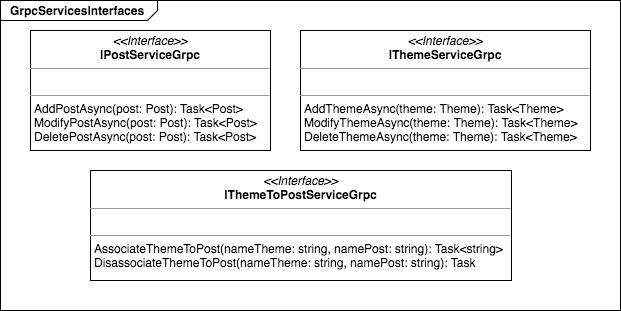

The diagram above was exported from draw.io. Its source (the exported page's mxGraphModel, read from the mxfile embedded in the PNG):
<mxGraphModel dx="946" dy="462" grid="1" gridSize="10" guides="1" tooltips="1" connect="1" arrows="1" fold="1" page="1" pageScale="1" pageWidth="827" pageHeight="1169" math="0" shadow="0">
  <root>
    <mxCell id="0" />
    <mxCell id="1" parent="0" />
    <mxCell id="uYykc7esFL5DBvzcbpMe-9" value="&lt;p style=&quot;margin: 0px ; margin-top: 4px ; margin-left: 10px ; text-align: left&quot;&gt;&lt;b&gt;GrpcServicesInterfaces&lt;/b&gt;&lt;/p&gt;&lt;p style=&quot;margin: 0px ; margin-top: 4px ; margin-left: 10px ; text-align: left&quot;&gt;&lt;b&gt;&lt;br&gt;&lt;/b&gt;&lt;/p&gt;" style="html=1;shape=mxgraph.sysml.package;align=left;spacingLeft=5;verticalAlign=top;spacingTop=-3;labelX=157;html=1;overflow=fill;" vertex="1" parent="1">
      <mxGeometry x="100" y="120" width="620" height="310" as="geometry" />
    </mxCell>
    <mxCell id="uYykc7esFL5DBvzcbpMe-5" value="&lt;p style=&quot;margin: 0px ; margin-top: 4px ; text-align: center&quot;&gt;&lt;i&gt;&amp;lt;&amp;lt;Interface&amp;gt;&amp;gt;&lt;/i&gt;&lt;br&gt;&lt;b&gt;IPostServiceGrpc&lt;/b&gt;&lt;/p&gt;&lt;hr size=&quot;1&quot;&gt;&lt;p style=&quot;margin: 0px ; margin-left: 4px&quot;&gt;&lt;br&gt;&lt;/p&gt;&lt;hr size=&quot;1&quot;&gt;&lt;p style=&quot;margin: 0px ; margin-left: 4px&quot;&gt;AddPostAsync(post: Post): Task&amp;lt;Post&amp;gt;&lt;/p&gt;&lt;p style=&quot;margin: 0px ; margin-left: 4px&quot;&gt;ModifyPostAsync(post: Post): Task&amp;lt;Post&amp;gt;&lt;/p&gt;&lt;p style=&quot;margin: 0px ; margin-left: 4px&quot;&gt;DeletePostAsync(post: Post): Task&amp;lt;Post&amp;gt;&lt;/p&gt;" style="verticalAlign=top;align=left;overflow=fill;fontSize=12;fontFamily=Helvetica;html=1;" vertex="1" parent="1">
      <mxGeometry x="130" y="150" width="240" height="120" as="geometry" />
    </mxCell>
    <mxCell id="uYykc7esFL5DBvzcbpMe-6" value="&lt;p style=&quot;margin: 0px ; margin-top: 4px ; text-align: center&quot;&gt;&lt;i&gt;&amp;lt;&amp;lt;Interface&amp;gt;&amp;gt;&lt;/i&gt;&lt;br&gt;&lt;b&gt;IThemeServiceGrpc&lt;/b&gt;&lt;/p&gt;&lt;hr size=&quot;1&quot;&gt;&lt;p style=&quot;margin: 0px ; margin-left: 4px&quot;&gt;&lt;br&gt;&lt;/p&gt;&lt;hr size=&quot;1&quot;&gt;&lt;p style=&quot;margin: 0px ; margin-left: 4px&quot;&gt;AddThemeAsync(theme: Theme): Task&amp;lt;Theme&amp;gt;&lt;/p&gt;&lt;p style=&quot;margin: 0px ; margin-left: 4px&quot;&gt;ModifyThemeAsync(theme: Theme): Task&amp;lt;Theme&amp;gt;&lt;/p&gt;&lt;p style=&quot;margin: 0px ; margin-left: 4px&quot;&gt;DeleteThemeAsync(theme: Theme): Task&amp;lt;Theme&amp;gt;&lt;/p&gt;" style="verticalAlign=top;align=left;overflow=fill;fontSize=12;fontFamily=Helvetica;html=1;" vertex="1" parent="1">
      <mxGeometry x="400" y="150" width="290" height="120" as="geometry" />
    </mxCell>
    <mxCell id="uYykc7esFL5DBvzcbpMe-7" value="&lt;p style=&quot;margin: 0px ; margin-top: 4px ; text-align: center&quot;&gt;&lt;i&gt;&amp;lt;&amp;lt;Interface&amp;gt;&amp;gt;&lt;/i&gt;&lt;br&gt;&lt;b&gt;IThemeToPostServiceGrpc&lt;/b&gt;&lt;/p&gt;&lt;hr size=&quot;1&quot;&gt;&lt;p style=&quot;margin: 0px ; margin-left: 4px&quot;&gt;&lt;br&gt;&lt;/p&gt;&lt;hr size=&quot;1&quot;&gt;&lt;p style=&quot;margin: 0px ; margin-left: 4px&quot;&gt;AssociateThemeToPost(nameTheme: string, namePost: string): Task&amp;lt;string&amp;gt;&lt;/p&gt;&lt;p style=&quot;margin: 0px ; margin-left: 4px&quot;&gt;DisassociateThemeToPost(nameTheme: string, namePost: string): Task&lt;/p&gt;" style="verticalAlign=top;align=left;overflow=fill;fontSize=12;fontFamily=Helvetica;html=1;" vertex="1" parent="1">
      <mxGeometry x="190" y="290" width="421" height="110" as="geometry" />
    </mxCell>
  </root>
</mxGraphModel>